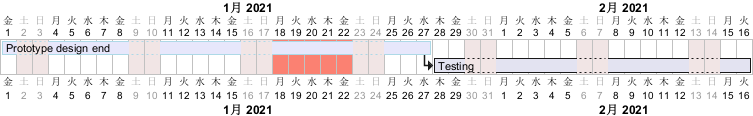

The diagram above was rendered by PlantUML. Its source (embedded in the PNG):
@startgantt
language ja
saturday are closed
sunday are closed

Project starts 2021-01-01
[Prototype design end] as [TASK1] requires 19 days
[TASK1] is colored in Lavender/LightBlue
[Testing] requires 14 days
[TASK1]->[Testing]

2021-01-18 to 2021-01-22 are colored in salmon 
@endgantt